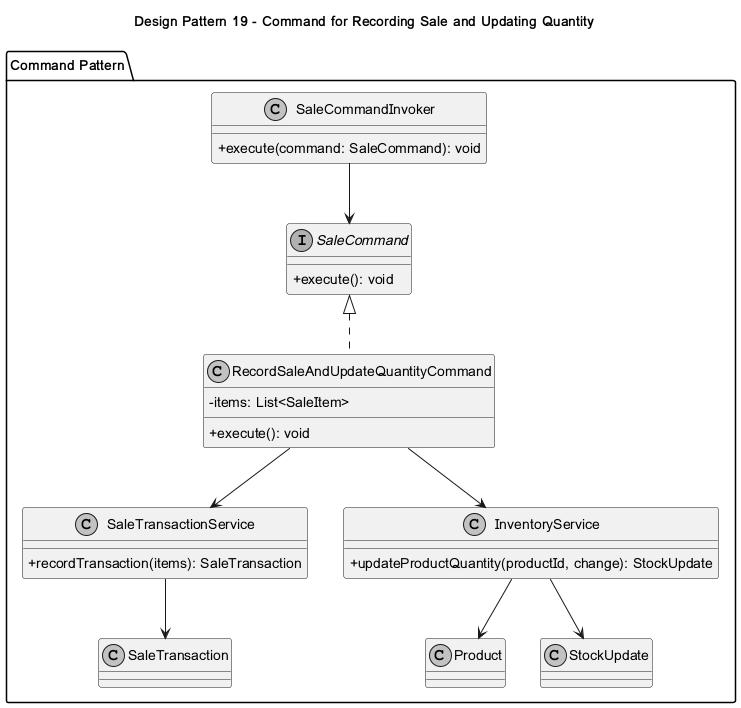

The diagram above was rendered by PlantUML. Its source (embedded in the PNG):
@startuml
skinparam classAttributeIconSize 0
skinparam monochrome true
title Design Pattern 19 - Command for Recording Sale and Updating Quantity
package "Command Pattern" {
class SaleCommandInvoker {
  +execute(command: SaleCommand): void
}
interface SaleCommand {
  +execute(): void
}
class RecordSaleAndUpdateQuantityCommand {
  -items: List<SaleItem>
  +execute(): void
}
class SaleTransactionService {
  +recordTransaction(items): SaleTransaction
}
class InventoryService {
  +updateProductQuantity(productId, change): StockUpdate
}
class SaleTransaction
class Product
class StockUpdate
}
SaleCommandInvoker --> SaleCommand
SaleCommand <|.. RecordSaleAndUpdateQuantityCommand
RecordSaleAndUpdateQuantityCommand --> SaleTransactionService
RecordSaleAndUpdateQuantityCommand --> InventoryService
SaleTransactionService --> SaleTransaction
InventoryService --> Product
InventoryService --> StockUpdate
@enduml